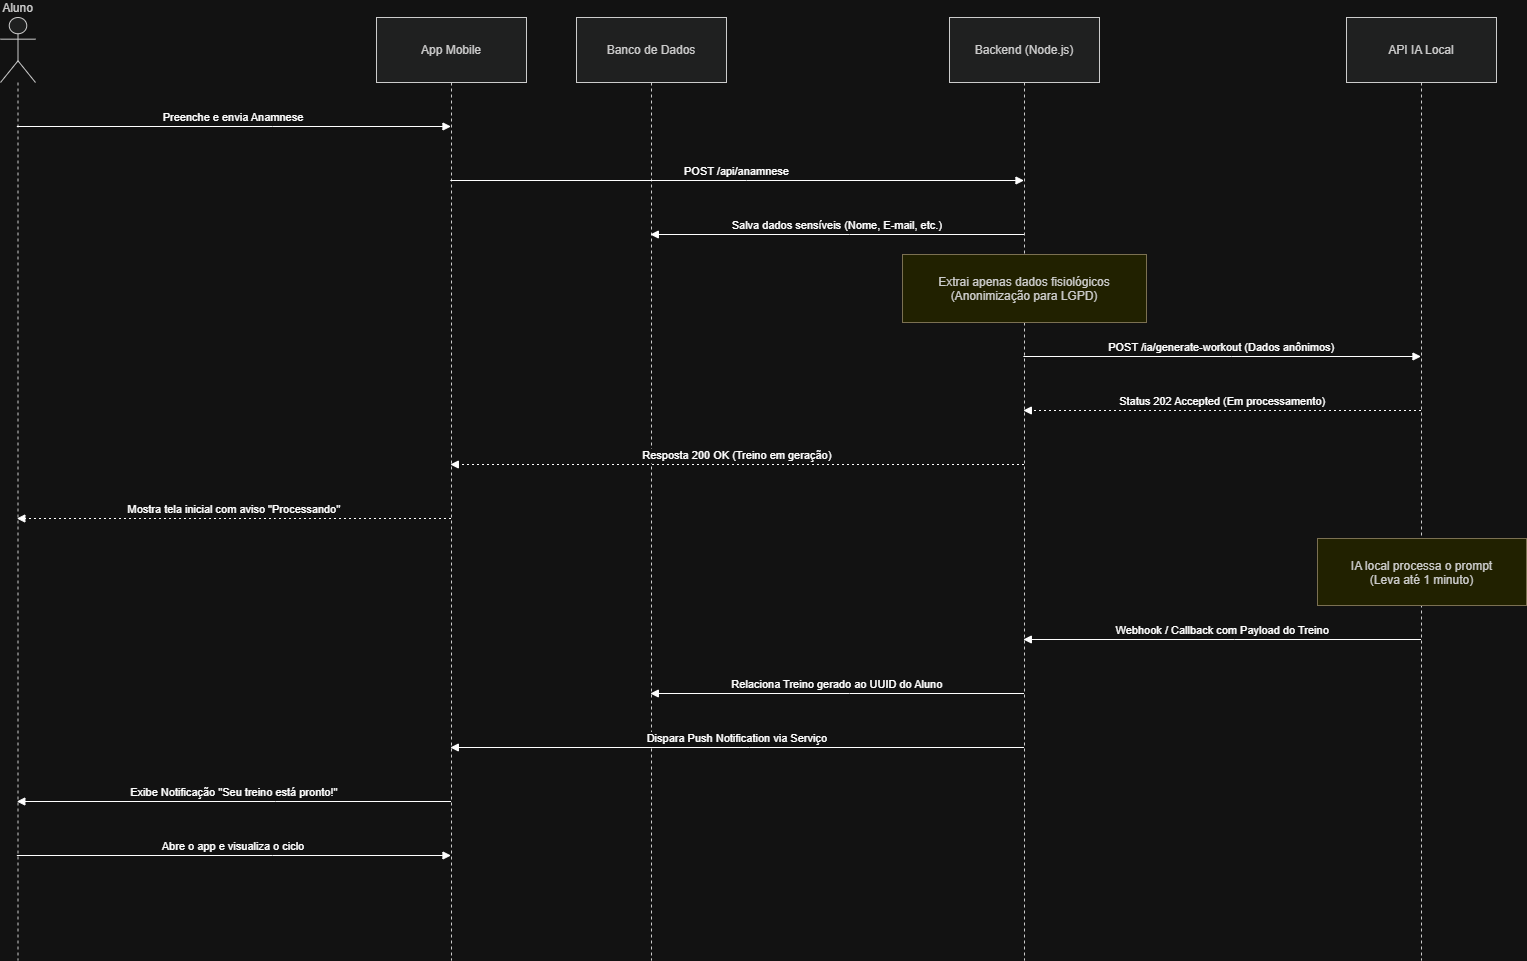

The diagram above was exported from draw.io. Its source (the exported page's mxGraphModel, read from the mxfile embedded in the PNG):
<mxGraphModel dx="1717" dy="973" grid="1" gridSize="10" guides="1" tooltips="1" connect="1" arrows="1" fold="1" page="1" pageScale="1" pageWidth="827" pageHeight="1169" math="0" shadow="0">
  <root>
    <mxCell id="0" />
    <mxCell id="1" parent="0" />
    <mxCell id="gfQSstLjg7SW_1PjAGrC-54" parent="1" style="shape=umlLifeline;perimeter=lifelinePerimeter;whiteSpace=wrap;container=1;dropTarget=0;collapsible=0;recursiveResize=0;outlineConnect=0;portConstraint=eastwest;newEdgeStyle={&quot;edgeStyle&quot;:&quot;elbowEdgeStyle&quot;,&quot;elbow&quot;:&quot;vertical&quot;,&quot;curved&quot;:0,&quot;rounded&quot;:0};participant=umlActor;verticalAlign=bottom;labelPosition=center;verticalLabelPosition=top;align=center;size=65;fillColor=light-dark(#eeeeee,#1f2020);strokeColor=light-dark(#999999,#cccccc);fontColor=light-dark(#333333,#cccccc);" value="Aluno" vertex="1">
      <mxGeometry height="943" width="35" x="20" y="100" as="geometry" />
    </mxCell>
    <mxCell id="gfQSstLjg7SW_1PjAGrC-55" parent="1" style="shape=umlLifeline;perimeter=lifelinePerimeter;whiteSpace=wrap;container=1;dropTarget=0;collapsible=0;recursiveResize=0;outlineConnect=0;portConstraint=eastwest;newEdgeStyle={&quot;edgeStyle&quot;:&quot;elbowEdgeStyle&quot;,&quot;elbow&quot;:&quot;vertical&quot;,&quot;curved&quot;:0,&quot;rounded&quot;:0};size=65;fillColor=light-dark(#eeeeee,#1f2020);strokeColor=light-dark(#999999,#cccccc);fontColor=light-dark(#333333,#cccccc);" value="App Mobile" vertex="1">
      <mxGeometry height="943" width="150" x="396" y="100" as="geometry" />
    </mxCell>
    <mxCell id="gfQSstLjg7SW_1PjAGrC-56" parent="1" style="shape=umlLifeline;perimeter=lifelinePerimeter;whiteSpace=wrap;container=1;dropTarget=0;collapsible=0;recursiveResize=0;outlineConnect=0;portConstraint=eastwest;newEdgeStyle={&quot;edgeStyle&quot;:&quot;elbowEdgeStyle&quot;,&quot;elbow&quot;:&quot;vertical&quot;,&quot;curved&quot;:0,&quot;rounded&quot;:0};size=65;fillColor=light-dark(#eeeeee,#1f2020);strokeColor=light-dark(#999999,#cccccc);fontColor=light-dark(#333333,#cccccc);" value="Banco de Dados" vertex="1">
      <mxGeometry height="943" width="150" x="596" y="100" as="geometry" />
    </mxCell>
    <mxCell id="gfQSstLjg7SW_1PjAGrC-57" parent="1" style="shape=umlLifeline;perimeter=lifelinePerimeter;whiteSpace=wrap;container=1;dropTarget=0;collapsible=0;recursiveResize=0;outlineConnect=0;portConstraint=eastwest;newEdgeStyle={&quot;edgeStyle&quot;:&quot;elbowEdgeStyle&quot;,&quot;elbow&quot;:&quot;vertical&quot;,&quot;curved&quot;:0,&quot;rounded&quot;:0};size=65;fillColor=light-dark(#eeeeee,#1f2020);strokeColor=light-dark(#999999,#cccccc);fontColor=light-dark(#333333,#cccccc);" value="Backend (Node.js)" vertex="1">
      <mxGeometry height="943" width="150" x="969" y="100" as="geometry" />
    </mxCell>
    <mxCell id="gfQSstLjg7SW_1PjAGrC-58" parent="1" style="shape=umlLifeline;perimeter=lifelinePerimeter;whiteSpace=wrap;container=1;dropTarget=0;collapsible=0;recursiveResize=0;outlineConnect=0;portConstraint=eastwest;newEdgeStyle={&quot;edgeStyle&quot;:&quot;elbowEdgeStyle&quot;,&quot;elbow&quot;:&quot;vertical&quot;,&quot;curved&quot;:0,&quot;rounded&quot;:0};size=65;fillColor=light-dark(#eeeeee,#1f2020);strokeColor=light-dark(#999999,#cccccc);fontColor=light-dark(#333333,#cccccc);" value="API IA Local" vertex="1">
      <mxGeometry height="943" width="150" x="1366" y="100" as="geometry" />
    </mxCell>
    <mxCell id="gfQSstLjg7SW_1PjAGrC-59" edge="1" parent="1" source="gfQSstLjg7SW_1PjAGrC-54" style="verticalAlign=bottom;edgeStyle=elbowEdgeStyle;elbow=vertical;curved=0;rounded=0;endArrow=block;" target="gfQSstLjg7SW_1PjAGrC-55" value="Preenche e envia Anamnese">
      <mxGeometry relative="1" as="geometry">
        <Array as="points">
          <mxPoint x="292" y="209" />
        </Array>
      </mxGeometry>
    </mxCell>
    <mxCell id="gfQSstLjg7SW_1PjAGrC-60" edge="1" parent="1" source="gfQSstLjg7SW_1PjAGrC-55" style="verticalAlign=bottom;edgeStyle=elbowEdgeStyle;elbow=vertical;curved=0;rounded=0;endArrow=block;" target="gfQSstLjg7SW_1PjAGrC-57" value="POST /api/anamnese">
      <mxGeometry relative="1" as="geometry">
        <Array as="points">
          <mxPoint x="766" y="263" />
        </Array>
      </mxGeometry>
    </mxCell>
    <mxCell id="gfQSstLjg7SW_1PjAGrC-61" edge="1" parent="1" source="gfQSstLjg7SW_1PjAGrC-57" style="verticalAlign=bottom;edgeStyle=elbowEdgeStyle;elbow=vertical;curved=0;rounded=0;endArrow=block;" target="gfQSstLjg7SW_1PjAGrC-56" value="Salva dados sensíveis (Nome, E-mail, etc.)">
      <mxGeometry relative="1" as="geometry">
        <Array as="points">
          <mxPoint x="869" y="317" />
        </Array>
      </mxGeometry>
    </mxCell>
    <mxCell id="gfQSstLjg7SW_1PjAGrC-62" edge="1" parent="1" source="gfQSstLjg7SW_1PjAGrC-57" style="verticalAlign=bottom;edgeStyle=elbowEdgeStyle;elbow=vertical;curved=0;rounded=0;endArrow=block;" target="gfQSstLjg7SW_1PjAGrC-58" value="POST /ia/generate-workout (Dados anônimos)">
      <mxGeometry relative="1" as="geometry">
        <Array as="points">
          <mxPoint x="1251" y="439" />
        </Array>
      </mxGeometry>
    </mxCell>
    <mxCell id="gfQSstLjg7SW_1PjAGrC-63" edge="1" parent="1" source="gfQSstLjg7SW_1PjAGrC-58" style="verticalAlign=bottom;edgeStyle=elbowEdgeStyle;elbow=vertical;curved=0;rounded=0;dashed=1;dashPattern=2 3;endArrow=block;" target="gfQSstLjg7SW_1PjAGrC-57" value="Status 202 Accepted (Em processamento)">
      <mxGeometry relative="1" as="geometry">
        <Array as="points">
          <mxPoint x="1254" y="493" />
        </Array>
      </mxGeometry>
    </mxCell>
    <mxCell id="gfQSstLjg7SW_1PjAGrC-64" edge="1" parent="1" source="gfQSstLjg7SW_1PjAGrC-57" style="verticalAlign=bottom;edgeStyle=elbowEdgeStyle;elbow=vertical;curved=0;rounded=0;dashed=1;dashPattern=2 3;endArrow=block;" target="gfQSstLjg7SW_1PjAGrC-55" value="Resposta 200 OK (Treino em geração)">
      <mxGeometry relative="1" as="geometry">
        <Array as="points">
          <mxPoint x="769" y="547" />
        </Array>
      </mxGeometry>
    </mxCell>
    <mxCell id="gfQSstLjg7SW_1PjAGrC-65" edge="1" parent="1" source="gfQSstLjg7SW_1PjAGrC-55" style="verticalAlign=bottom;edgeStyle=elbowEdgeStyle;elbow=vertical;curved=0;rounded=0;dashed=1;dashPattern=2 3;endArrow=block;" target="gfQSstLjg7SW_1PjAGrC-54" value="Mostra tela inicial com aviso &quot;Processando&quot;">
      <mxGeometry relative="1" as="geometry">
        <Array as="points">
          <mxPoint x="295" y="601" />
        </Array>
      </mxGeometry>
    </mxCell>
    <mxCell id="gfQSstLjg7SW_1PjAGrC-66" edge="1" parent="1" source="gfQSstLjg7SW_1PjAGrC-58" style="verticalAlign=bottom;edgeStyle=elbowEdgeStyle;elbow=vertical;curved=0;rounded=0;endArrow=block;" target="gfQSstLjg7SW_1PjAGrC-57" value="Webhook / Callback com Payload do Treino">
      <mxGeometry relative="1" as="geometry">
        <Array as="points">
          <mxPoint x="1254" y="722" />
        </Array>
      </mxGeometry>
    </mxCell>
    <mxCell id="gfQSstLjg7SW_1PjAGrC-67" edge="1" parent="1" source="gfQSstLjg7SW_1PjAGrC-57" style="verticalAlign=bottom;edgeStyle=elbowEdgeStyle;elbow=vertical;curved=0;rounded=0;endArrow=block;" target="gfQSstLjg7SW_1PjAGrC-56" value="Relaciona Treino gerado ao UUID do Aluno">
      <mxGeometry relative="1" as="geometry">
        <Array as="points">
          <mxPoint x="869" y="776" />
        </Array>
      </mxGeometry>
    </mxCell>
    <mxCell id="gfQSstLjg7SW_1PjAGrC-68" edge="1" parent="1" source="gfQSstLjg7SW_1PjAGrC-57" style="verticalAlign=bottom;edgeStyle=elbowEdgeStyle;elbow=vertical;curved=0;rounded=0;endArrow=block;" target="gfQSstLjg7SW_1PjAGrC-55" value="Dispara Push Notification via Serviço">
      <mxGeometry relative="1" as="geometry">
        <Array as="points">
          <mxPoint x="769" y="830" />
        </Array>
      </mxGeometry>
    </mxCell>
    <mxCell id="gfQSstLjg7SW_1PjAGrC-69" edge="1" parent="1" source="gfQSstLjg7SW_1PjAGrC-55" style="verticalAlign=bottom;edgeStyle=elbowEdgeStyle;elbow=vertical;curved=0;rounded=0;endArrow=block;" target="gfQSstLjg7SW_1PjAGrC-54" value="Exibe Notificação &quot;Seu treino está pronto!&quot;">
      <mxGeometry relative="1" as="geometry">
        <Array as="points">
          <mxPoint x="295" y="884" />
        </Array>
      </mxGeometry>
    </mxCell>
    <mxCell id="gfQSstLjg7SW_1PjAGrC-70" edge="1" parent="1" source="gfQSstLjg7SW_1PjAGrC-54" style="verticalAlign=bottom;edgeStyle=elbowEdgeStyle;elbow=vertical;curved=0;rounded=0;endArrow=block;" target="gfQSstLjg7SW_1PjAGrC-55" value="Abre o app e visualiza o ciclo">
      <mxGeometry relative="1" as="geometry">
        <Array as="points">
          <mxPoint x="292" y="938" />
        </Array>
      </mxGeometry>
    </mxCell>
    <mxCell id="gfQSstLjg7SW_1PjAGrC-71" parent="1" style="fillColor=#ffff88;strokeColor=#9E916F;fontColor=light-dark(#333333,#cccccc);" value="Extrai apenas dados fisiológicos&#10;(Anonimização para LGPD)" vertex="1">
      <mxGeometry height="68" width="244" x="922" y="337" as="geometry" />
    </mxCell>
    <mxCell id="gfQSstLjg7SW_1PjAGrC-72" parent="1" style="fillColor=#ffff88;strokeColor=#9E916F;fontColor=light-dark(#333333,#cccccc);" value="IA local processa o prompt&#10;(Leva até 1 minuto)" vertex="1">
      <mxGeometry height="67" width="209" x="1337" y="621" as="geometry" />
    </mxCell>
  </root>
</mxGraphModel>